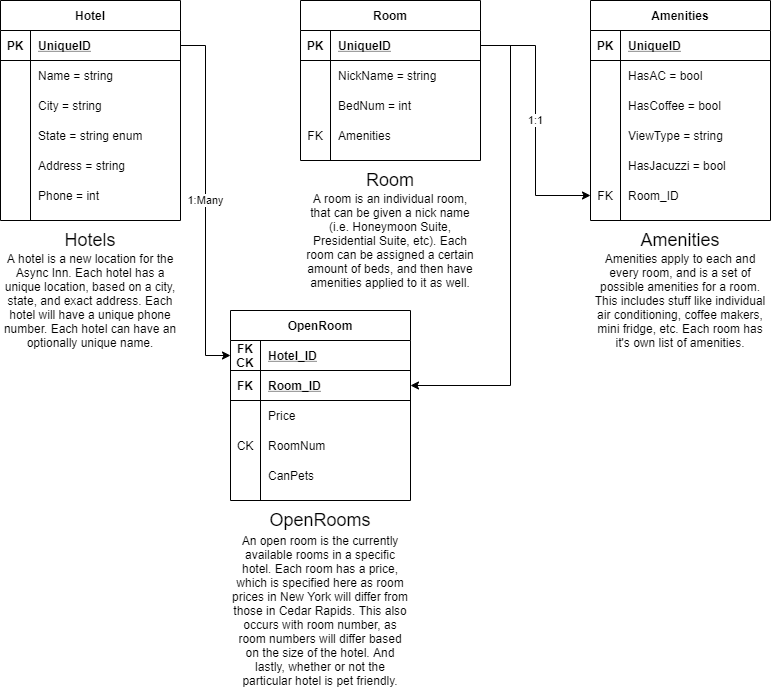

The diagram above was exported from draw.io. Its source (the exported page's mxGraphModel, read from the mxfile embedded in the PNG):
<mxGraphModel dx="780" dy="824" grid="1" gridSize="10" guides="1" tooltips="1" connect="1" arrows="1" fold="1" page="1" pageScale="1" pageWidth="850" pageHeight="1100" math="0" shadow="0">
  <root>
    <mxCell id="0" />
    <mxCell id="1" parent="0" />
    <mxCell id="alVWrKecms6FVVtSsl68-1" value="Hotel" style="shape=table;startSize=30;container=1;collapsible=1;childLayout=tableLayout;fixedRows=1;rowLines=0;fontStyle=1;align=center;resizeLast=1;" parent="1" vertex="1">
      <mxGeometry x="10" y="10" width="180" height="220" as="geometry" />
    </mxCell>
    <mxCell id="alVWrKecms6FVVtSsl68-2" value="" style="shape=partialRectangle;collapsible=0;dropTarget=0;pointerEvents=0;fillColor=none;top=0;left=0;bottom=1;right=0;points=[[0,0.5],[1,0.5]];portConstraint=eastwest;" parent="alVWrKecms6FVVtSsl68-1" vertex="1">
      <mxGeometry y="30" width="180" height="30" as="geometry" />
    </mxCell>
    <mxCell id="alVWrKecms6FVVtSsl68-3" value="PK" style="shape=partialRectangle;connectable=0;fillColor=none;top=0;left=0;bottom=0;right=0;fontStyle=1;overflow=hidden;" parent="alVWrKecms6FVVtSsl68-2" vertex="1">
      <mxGeometry width="30" height="30" as="geometry" />
    </mxCell>
    <mxCell id="alVWrKecms6FVVtSsl68-4" value="UniqueID" style="shape=partialRectangle;connectable=0;fillColor=none;top=0;left=0;bottom=0;right=0;align=left;spacingLeft=6;fontStyle=5;overflow=hidden;" parent="alVWrKecms6FVVtSsl68-2" vertex="1">
      <mxGeometry x="30" width="150" height="30" as="geometry" />
    </mxCell>
    <mxCell id="alVWrKecms6FVVtSsl68-5" value="" style="shape=partialRectangle;collapsible=0;dropTarget=0;pointerEvents=0;fillColor=none;top=0;left=0;bottom=0;right=0;points=[[0,0.5],[1,0.5]];portConstraint=eastwest;" parent="alVWrKecms6FVVtSsl68-1" vertex="1">
      <mxGeometry y="60" width="180" height="30" as="geometry" />
    </mxCell>
    <mxCell id="alVWrKecms6FVVtSsl68-6" value="" style="shape=partialRectangle;connectable=0;fillColor=none;top=0;left=0;bottom=0;right=0;editable=1;overflow=hidden;" parent="alVWrKecms6FVVtSsl68-5" vertex="1">
      <mxGeometry width="30" height="30" as="geometry" />
    </mxCell>
    <mxCell id="alVWrKecms6FVVtSsl68-7" value="Name = string" style="shape=partialRectangle;connectable=0;fillColor=none;top=0;left=0;bottom=0;right=0;align=left;spacingLeft=6;overflow=hidden;" parent="alVWrKecms6FVVtSsl68-5" vertex="1">
      <mxGeometry x="30" width="150" height="30" as="geometry" />
    </mxCell>
    <mxCell id="alVWrKecms6FVVtSsl68-8" value="" style="shape=partialRectangle;collapsible=0;dropTarget=0;pointerEvents=0;fillColor=none;top=0;left=0;bottom=0;right=0;points=[[0,0.5],[1,0.5]];portConstraint=eastwest;" parent="alVWrKecms6FVVtSsl68-1" vertex="1">
      <mxGeometry y="90" width="180" height="30" as="geometry" />
    </mxCell>
    <mxCell id="alVWrKecms6FVVtSsl68-9" value="" style="shape=partialRectangle;connectable=0;fillColor=none;top=0;left=0;bottom=0;right=0;editable=1;overflow=hidden;" parent="alVWrKecms6FVVtSsl68-8" vertex="1">
      <mxGeometry width="30" height="30" as="geometry" />
    </mxCell>
    <mxCell id="alVWrKecms6FVVtSsl68-10" value="City = string" style="shape=partialRectangle;connectable=0;fillColor=none;top=0;left=0;bottom=0;right=0;align=left;spacingLeft=6;overflow=hidden;" parent="alVWrKecms6FVVtSsl68-8" vertex="1">
      <mxGeometry x="30" width="150" height="30" as="geometry" />
    </mxCell>
    <mxCell id="alVWrKecms6FVVtSsl68-11" value="" style="shape=partialRectangle;collapsible=0;dropTarget=0;pointerEvents=0;fillColor=none;top=0;left=0;bottom=0;right=0;points=[[0,0.5],[1,0.5]];portConstraint=eastwest;" parent="alVWrKecms6FVVtSsl68-1" vertex="1">
      <mxGeometry y="120" width="180" height="30" as="geometry" />
    </mxCell>
    <mxCell id="alVWrKecms6FVVtSsl68-12" value="" style="shape=partialRectangle;connectable=0;fillColor=none;top=0;left=0;bottom=0;right=0;editable=1;overflow=hidden;" parent="alVWrKecms6FVVtSsl68-11" vertex="1">
      <mxGeometry width="30" height="30" as="geometry" />
    </mxCell>
    <mxCell id="alVWrKecms6FVVtSsl68-13" value="State = string enum" style="shape=partialRectangle;connectable=0;fillColor=none;top=0;left=0;bottom=0;right=0;align=left;spacingLeft=6;overflow=hidden;" parent="alVWrKecms6FVVtSsl68-11" vertex="1">
      <mxGeometry x="30" width="150" height="30" as="geometry" />
    </mxCell>
    <mxCell id="alVWrKecms6FVVtSsl68-14" value="" style="shape=partialRectangle;collapsible=0;dropTarget=0;pointerEvents=0;fillColor=none;top=0;left=0;bottom=0;right=0;points=[[0,0.5],[1,0.5]];portConstraint=eastwest;" parent="alVWrKecms6FVVtSsl68-1" vertex="1">
      <mxGeometry y="150" width="180" height="30" as="geometry" />
    </mxCell>
    <mxCell id="alVWrKecms6FVVtSsl68-15" value="" style="shape=partialRectangle;connectable=0;fillColor=none;top=0;left=0;bottom=0;right=0;editable=1;overflow=hidden;" parent="alVWrKecms6FVVtSsl68-14" vertex="1">
      <mxGeometry width="30" height="30" as="geometry" />
    </mxCell>
    <mxCell id="alVWrKecms6FVVtSsl68-16" value="Address = string" style="shape=partialRectangle;connectable=0;fillColor=none;top=0;left=0;bottom=0;right=0;align=left;spacingLeft=6;overflow=hidden;" parent="alVWrKecms6FVVtSsl68-14" vertex="1">
      <mxGeometry x="30" width="150" height="30" as="geometry" />
    </mxCell>
    <mxCell id="alVWrKecms6FVVtSsl68-17" value="" style="shape=partialRectangle;collapsible=0;dropTarget=0;pointerEvents=0;fillColor=none;top=0;left=0;bottom=0;right=0;points=[[0,0.5],[1,0.5]];portConstraint=eastwest;" parent="alVWrKecms6FVVtSsl68-1" vertex="1">
      <mxGeometry y="180" width="180" height="30" as="geometry" />
    </mxCell>
    <mxCell id="alVWrKecms6FVVtSsl68-18" value="" style="shape=partialRectangle;connectable=0;fillColor=none;top=0;left=0;bottom=0;right=0;editable=1;overflow=hidden;" parent="alVWrKecms6FVVtSsl68-17" vertex="1">
      <mxGeometry width="30" height="30" as="geometry" />
    </mxCell>
    <mxCell id="alVWrKecms6FVVtSsl68-19" value="Phone = int" style="shape=partialRectangle;connectable=0;fillColor=none;top=0;left=0;bottom=0;right=0;align=left;spacingLeft=6;overflow=hidden;" parent="alVWrKecms6FVVtSsl68-17" vertex="1">
      <mxGeometry x="30" width="150" height="30" as="geometry" />
    </mxCell>
    <mxCell id="alVWrKecms6FVVtSsl68-20" value="Room" style="shape=table;startSize=30;container=1;collapsible=1;childLayout=tableLayout;fixedRows=1;rowLines=0;fontStyle=1;align=center;resizeLast=1;" parent="1" vertex="1">
      <mxGeometry x="310" y="10" width="180" height="160" as="geometry" />
    </mxCell>
    <mxCell id="alVWrKecms6FVVtSsl68-21" value="" style="shape=partialRectangle;collapsible=0;dropTarget=0;pointerEvents=0;fillColor=none;top=0;left=0;bottom=1;right=0;points=[[0,0.5],[1,0.5]];portConstraint=eastwest;" parent="alVWrKecms6FVVtSsl68-20" vertex="1">
      <mxGeometry y="30" width="180" height="30" as="geometry" />
    </mxCell>
    <mxCell id="alVWrKecms6FVVtSsl68-22" value="PK" style="shape=partialRectangle;connectable=0;fillColor=none;top=0;left=0;bottom=0;right=0;fontStyle=1;overflow=hidden;" parent="alVWrKecms6FVVtSsl68-21" vertex="1">
      <mxGeometry width="30" height="30" as="geometry" />
    </mxCell>
    <mxCell id="alVWrKecms6FVVtSsl68-23" value="UniqueID" style="shape=partialRectangle;connectable=0;fillColor=none;top=0;left=0;bottom=0;right=0;align=left;spacingLeft=6;fontStyle=5;overflow=hidden;" parent="alVWrKecms6FVVtSsl68-21" vertex="1">
      <mxGeometry x="30" width="150" height="30" as="geometry" />
    </mxCell>
    <mxCell id="alVWrKecms6FVVtSsl68-24" value="" style="shape=partialRectangle;collapsible=0;dropTarget=0;pointerEvents=0;fillColor=none;top=0;left=0;bottom=0;right=0;points=[[0,0.5],[1,0.5]];portConstraint=eastwest;" parent="alVWrKecms6FVVtSsl68-20" vertex="1">
      <mxGeometry y="60" width="180" height="30" as="geometry" />
    </mxCell>
    <mxCell id="alVWrKecms6FVVtSsl68-25" value="" style="shape=partialRectangle;connectable=0;fillColor=none;top=0;left=0;bottom=0;right=0;editable=1;overflow=hidden;" parent="alVWrKecms6FVVtSsl68-24" vertex="1">
      <mxGeometry width="30" height="30" as="geometry" />
    </mxCell>
    <mxCell id="alVWrKecms6FVVtSsl68-26" value="NickName = string" style="shape=partialRectangle;connectable=0;fillColor=none;top=0;left=0;bottom=0;right=0;align=left;spacingLeft=6;overflow=hidden;" parent="alVWrKecms6FVVtSsl68-24" vertex="1">
      <mxGeometry x="30" width="150" height="30" as="geometry" />
    </mxCell>
    <mxCell id="alVWrKecms6FVVtSsl68-27" value="" style="shape=partialRectangle;collapsible=0;dropTarget=0;pointerEvents=0;fillColor=none;top=0;left=0;bottom=0;right=0;points=[[0,0.5],[1,0.5]];portConstraint=eastwest;" parent="alVWrKecms6FVVtSsl68-20" vertex="1">
      <mxGeometry y="90" width="180" height="30" as="geometry" />
    </mxCell>
    <mxCell id="alVWrKecms6FVVtSsl68-28" value="" style="shape=partialRectangle;connectable=0;fillColor=none;top=0;left=0;bottom=0;right=0;editable=1;overflow=hidden;" parent="alVWrKecms6FVVtSsl68-27" vertex="1">
      <mxGeometry width="30" height="30" as="geometry" />
    </mxCell>
    <mxCell id="alVWrKecms6FVVtSsl68-29" value="BedNum = int" style="shape=partialRectangle;connectable=0;fillColor=none;top=0;left=0;bottom=0;right=0;align=left;spacingLeft=6;overflow=hidden;" parent="alVWrKecms6FVVtSsl68-27" vertex="1">
      <mxGeometry x="30" width="150" height="30" as="geometry" />
    </mxCell>
    <mxCell id="alVWrKecms6FVVtSsl68-30" value="" style="shape=partialRectangle;collapsible=0;dropTarget=0;pointerEvents=0;fillColor=none;top=0;left=0;bottom=0;right=0;points=[[0,0.5],[1,0.5]];portConstraint=eastwest;" parent="alVWrKecms6FVVtSsl68-20" vertex="1">
      <mxGeometry y="120" width="180" height="30" as="geometry" />
    </mxCell>
    <mxCell id="alVWrKecms6FVVtSsl68-31" value="FK" style="shape=partialRectangle;connectable=0;fillColor=none;top=0;left=0;bottom=0;right=0;editable=1;overflow=hidden;" parent="alVWrKecms6FVVtSsl68-30" vertex="1">
      <mxGeometry width="30" height="30" as="geometry" />
    </mxCell>
    <mxCell id="alVWrKecms6FVVtSsl68-32" value="Amenities" style="shape=partialRectangle;connectable=0;fillColor=none;top=0;left=0;bottom=0;right=0;align=left;spacingLeft=6;overflow=hidden;" parent="alVWrKecms6FVVtSsl68-30" vertex="1">
      <mxGeometry x="30" width="150" height="30" as="geometry" />
    </mxCell>
    <mxCell id="alVWrKecms6FVVtSsl68-58" value="Amenities" style="shape=table;startSize=30;container=1;collapsible=1;childLayout=tableLayout;fixedRows=1;rowLines=0;fontStyle=1;align=center;resizeLast=1;" parent="1" vertex="1">
      <mxGeometry x="600" y="10" width="180" height="220" as="geometry" />
    </mxCell>
    <mxCell id="alVWrKecms6FVVtSsl68-59" value="" style="shape=partialRectangle;collapsible=0;dropTarget=0;pointerEvents=0;fillColor=none;top=0;left=0;bottom=1;right=0;points=[[0,0.5],[1,0.5]];portConstraint=eastwest;" parent="alVWrKecms6FVVtSsl68-58" vertex="1">
      <mxGeometry y="30" width="180" height="30" as="geometry" />
    </mxCell>
    <mxCell id="alVWrKecms6FVVtSsl68-60" value="PK" style="shape=partialRectangle;connectable=0;fillColor=none;top=0;left=0;bottom=0;right=0;fontStyle=1;overflow=hidden;" parent="alVWrKecms6FVVtSsl68-59" vertex="1">
      <mxGeometry width="30" height="30" as="geometry" />
    </mxCell>
    <mxCell id="alVWrKecms6FVVtSsl68-61" value="UniqueID" style="shape=partialRectangle;connectable=0;fillColor=none;top=0;left=0;bottom=0;right=0;align=left;spacingLeft=6;fontStyle=5;overflow=hidden;" parent="alVWrKecms6FVVtSsl68-59" vertex="1">
      <mxGeometry x="30" width="150" height="30" as="geometry" />
    </mxCell>
    <mxCell id="alVWrKecms6FVVtSsl68-62" value="" style="shape=partialRectangle;collapsible=0;dropTarget=0;pointerEvents=0;fillColor=none;top=0;left=0;bottom=0;right=0;points=[[0,0.5],[1,0.5]];portConstraint=eastwest;" parent="alVWrKecms6FVVtSsl68-58" vertex="1">
      <mxGeometry y="60" width="180" height="30" as="geometry" />
    </mxCell>
    <mxCell id="alVWrKecms6FVVtSsl68-63" value="" style="shape=partialRectangle;connectable=0;fillColor=none;top=0;left=0;bottom=0;right=0;editable=1;overflow=hidden;" parent="alVWrKecms6FVVtSsl68-62" vertex="1">
      <mxGeometry width="30" height="30" as="geometry" />
    </mxCell>
    <mxCell id="alVWrKecms6FVVtSsl68-64" value="HasAC = bool" style="shape=partialRectangle;connectable=0;fillColor=none;top=0;left=0;bottom=0;right=0;align=left;spacingLeft=6;overflow=hidden;" parent="alVWrKecms6FVVtSsl68-62" vertex="1">
      <mxGeometry x="30" width="150" height="30" as="geometry" />
    </mxCell>
    <mxCell id="alVWrKecms6FVVtSsl68-65" value="" style="shape=partialRectangle;collapsible=0;dropTarget=0;pointerEvents=0;fillColor=none;top=0;left=0;bottom=0;right=0;points=[[0,0.5],[1,0.5]];portConstraint=eastwest;" parent="alVWrKecms6FVVtSsl68-58" vertex="1">
      <mxGeometry y="90" width="180" height="30" as="geometry" />
    </mxCell>
    <mxCell id="alVWrKecms6FVVtSsl68-66" value="" style="shape=partialRectangle;connectable=0;fillColor=none;top=0;left=0;bottom=0;right=0;editable=1;overflow=hidden;" parent="alVWrKecms6FVVtSsl68-65" vertex="1">
      <mxGeometry width="30" height="30" as="geometry" />
    </mxCell>
    <mxCell id="alVWrKecms6FVVtSsl68-67" value="HasCoffee = bool" style="shape=partialRectangle;connectable=0;fillColor=none;top=0;left=0;bottom=0;right=0;align=left;spacingLeft=6;overflow=hidden;" parent="alVWrKecms6FVVtSsl68-65" vertex="1">
      <mxGeometry x="30" width="150" height="30" as="geometry" />
    </mxCell>
    <mxCell id="alVWrKecms6FVVtSsl68-68" value="" style="shape=partialRectangle;collapsible=0;dropTarget=0;pointerEvents=0;fillColor=none;top=0;left=0;bottom=0;right=0;points=[[0,0.5],[1,0.5]];portConstraint=eastwest;" parent="alVWrKecms6FVVtSsl68-58" vertex="1">
      <mxGeometry y="120" width="180" height="30" as="geometry" />
    </mxCell>
    <mxCell id="alVWrKecms6FVVtSsl68-69" value="" style="shape=partialRectangle;connectable=0;fillColor=none;top=0;left=0;bottom=0;right=0;editable=1;overflow=hidden;" parent="alVWrKecms6FVVtSsl68-68" vertex="1">
      <mxGeometry width="30" height="30" as="geometry" />
    </mxCell>
    <mxCell id="alVWrKecms6FVVtSsl68-70" value="ViewType = string" style="shape=partialRectangle;connectable=0;fillColor=none;top=0;left=0;bottom=0;right=0;align=left;spacingLeft=6;overflow=hidden;" parent="alVWrKecms6FVVtSsl68-68" vertex="1">
      <mxGeometry x="30" width="150" height="30" as="geometry" />
    </mxCell>
    <mxCell id="alVWrKecms6FVVtSsl68-71" value="" style="shape=partialRectangle;collapsible=0;dropTarget=0;pointerEvents=0;fillColor=none;top=0;left=0;bottom=0;right=0;points=[[0,0.5],[1,0.5]];portConstraint=eastwest;" parent="alVWrKecms6FVVtSsl68-58" vertex="1">
      <mxGeometry y="150" width="180" height="30" as="geometry" />
    </mxCell>
    <mxCell id="alVWrKecms6FVVtSsl68-72" value="" style="shape=partialRectangle;connectable=0;fillColor=none;top=0;left=0;bottom=0;right=0;editable=1;overflow=hidden;" parent="alVWrKecms6FVVtSsl68-71" vertex="1">
      <mxGeometry width="30" height="30" as="geometry" />
    </mxCell>
    <mxCell id="alVWrKecms6FVVtSsl68-73" value="HasJacuzzi = bool" style="shape=partialRectangle;connectable=0;fillColor=none;top=0;left=0;bottom=0;right=0;align=left;spacingLeft=6;overflow=hidden;" parent="alVWrKecms6FVVtSsl68-71" vertex="1">
      <mxGeometry x="30" width="150" height="30" as="geometry" />
    </mxCell>
    <mxCell id="alVWrKecms6FVVtSsl68-93" value="" style="shape=partialRectangle;collapsible=0;dropTarget=0;pointerEvents=0;fillColor=none;top=0;left=0;bottom=0;right=0;points=[[0,0.5],[1,0.5]];portConstraint=eastwest;" parent="alVWrKecms6FVVtSsl68-58" vertex="1">
      <mxGeometry y="180" width="180" height="30" as="geometry" />
    </mxCell>
    <mxCell id="alVWrKecms6FVVtSsl68-94" value="FK" style="shape=partialRectangle;connectable=0;fillColor=none;top=0;left=0;bottom=0;right=0;editable=1;overflow=hidden;" parent="alVWrKecms6FVVtSsl68-93" vertex="1">
      <mxGeometry width="30" height="30" as="geometry" />
    </mxCell>
    <mxCell id="alVWrKecms6FVVtSsl68-95" value="Room_ID" style="shape=partialRectangle;connectable=0;fillColor=none;top=0;left=0;bottom=0;right=0;align=left;spacingLeft=6;overflow=hidden;" parent="alVWrKecms6FVVtSsl68-93" vertex="1">
      <mxGeometry x="30" width="150" height="30" as="geometry" />
    </mxCell>
    <mxCell id="alVWrKecms6FVVtSsl68-97" value="1:1" style="edgeStyle=orthogonalEdgeStyle;rounded=0;orthogonalLoop=1;jettySize=auto;html=1;" parent="1" source="alVWrKecms6FVVtSsl68-21" target="alVWrKecms6FVVtSsl68-93" edge="1">
      <mxGeometry relative="1" as="geometry" />
    </mxCell>
    <mxCell id="alVWrKecms6FVVtSsl68-124" value="1:Many" style="edgeStyle=orthogonalEdgeStyle;rounded=0;orthogonalLoop=1;jettySize=auto;html=1;entryX=0;entryY=0.5;entryDx=0;entryDy=0;" parent="1" source="alVWrKecms6FVVtSsl68-2" target="alVWrKecms6FVVtSsl68-108" edge="1">
      <mxGeometry relative="1" as="geometry" />
    </mxCell>
    <mxCell id="LWJHB9KOynNllC1rxor9-1" value="&lt;font style=&quot;font-size: 18px&quot;&gt;Hotels&lt;/font&gt;" style="text;html=1;strokeColor=none;fillColor=none;align=center;verticalAlign=middle;whiteSpace=wrap;rounded=0;" vertex="1" parent="1">
      <mxGeometry x="10" y="240" width="180" height="20" as="geometry" />
    </mxCell>
    <mxCell id="LWJHB9KOynNllC1rxor9-6" value="&lt;div&gt;A hotel is a new location for the Async Inn. Each hotel has a unique location, based on a city, state, and exact address. Each hotel will have a unique phone number. Each hotel can have an optionally unique name.&lt;/div&gt;" style="text;html=1;strokeColor=none;fillColor=none;align=center;verticalAlign=middle;whiteSpace=wrap;rounded=0;" vertex="1" parent="1">
      <mxGeometry x="10" y="260" width="180" height="100" as="geometry" />
    </mxCell>
    <mxCell id="LWJHB9KOynNllC1rxor9-7" value="&lt;font style=&quot;font-size: 18px&quot;&gt;OpenRooms&lt;br&gt;&lt;/font&gt;" style="text;html=1;strokeColor=none;fillColor=none;align=center;verticalAlign=middle;whiteSpace=wrap;rounded=0;" vertex="1" parent="1">
      <mxGeometry x="240" y="520" width="180" height="20" as="geometry" />
    </mxCell>
    <mxCell id="LWJHB9KOynNllC1rxor9-8" value="An open room is the currently available rooms in a specific hotel. Each room has a price, which is specified here as room prices in New York will differ from those in Cedar Rapids. This also occurs with room number, as room numbers will differ based on the size of the hotel. And lastly, whether or not the particular hotel is pet friendly." style="text;html=1;strokeColor=none;fillColor=none;align=center;verticalAlign=middle;whiteSpace=wrap;rounded=0;" vertex="1" parent="1">
      <mxGeometry x="240" y="540" width="180" height="160" as="geometry" />
    </mxCell>
    <mxCell id="LWJHB9KOynNllC1rxor9-11" value="&lt;font style=&quot;font-size: 18px&quot;&gt;Room&lt;br&gt;&lt;/font&gt;" style="text;html=1;strokeColor=none;fillColor=none;align=center;verticalAlign=middle;whiteSpace=wrap;rounded=0;" vertex="1" parent="1">
      <mxGeometry x="310" y="180" width="180" height="20" as="geometry" />
    </mxCell>
    <mxCell id="LWJHB9KOynNllC1rxor9-12" value="A room is an individual room, that can be given a nick name (i.e. Honeymoon Suite, Presidential Suite, etc). Each room can be assigned a certain amount of beds, and then have amenities applied to it as well." style="text;html=1;strokeColor=none;fillColor=none;align=center;verticalAlign=middle;whiteSpace=wrap;rounded=0;" vertex="1" parent="1">
      <mxGeometry x="310" y="200" width="180" height="100" as="geometry" />
    </mxCell>
    <mxCell id="LWJHB9KOynNllC1rxor9-13" value="&lt;font style=&quot;font-size: 18px&quot;&gt;Amenities&lt;/font&gt;" style="text;html=1;strokeColor=none;fillColor=none;align=center;verticalAlign=middle;whiteSpace=wrap;rounded=0;" vertex="1" parent="1">
      <mxGeometry x="600" y="240" width="180" height="20" as="geometry" />
    </mxCell>
    <mxCell id="LWJHB9KOynNllC1rxor9-14" value="Amenities apply to each and every room, and is a set of possible amenities for a room. This includes stuff like individual air conditioning, coffee makers, mini fridge, etc. Each room has it's own list of amenities." style="text;html=1;strokeColor=none;fillColor=none;align=center;verticalAlign=middle;whiteSpace=wrap;rounded=0;" vertex="1" parent="1">
      <mxGeometry x="600" y="260" width="180" height="100" as="geometry" />
    </mxCell>
    <mxCell id="alVWrKecms6FVVtSsl68-107" value="OpenRoom" style="shape=table;startSize=30;container=1;collapsible=1;childLayout=tableLayout;fixedRows=1;rowLines=0;fontStyle=1;align=center;resizeLast=1;" parent="1" vertex="1">
      <mxGeometry x="240" y="320" width="180" height="190" as="geometry" />
    </mxCell>
    <mxCell id="alVWrKecms6FVVtSsl68-108" value="" style="shape=partialRectangle;collapsible=0;dropTarget=0;pointerEvents=0;fillColor=none;top=0;left=0;bottom=1;right=0;points=[[0,0.5],[1,0.5]];portConstraint=eastwest;" parent="alVWrKecms6FVVtSsl68-107" vertex="1">
      <mxGeometry y="30" width="180" height="30" as="geometry" />
    </mxCell>
    <mxCell id="alVWrKecms6FVVtSsl68-109" value="FK&#10;CK&#10;" style="shape=partialRectangle;connectable=0;fillColor=none;top=0;left=0;bottom=0;right=0;fontStyle=1;overflow=hidden;" parent="alVWrKecms6FVVtSsl68-108" vertex="1">
      <mxGeometry width="30" height="30" as="geometry" />
    </mxCell>
    <mxCell id="alVWrKecms6FVVtSsl68-110" value="Hotel_ID" style="shape=partialRectangle;connectable=0;fillColor=none;top=0;left=0;bottom=0;right=0;align=left;spacingLeft=6;fontStyle=5;overflow=hidden;" parent="alVWrKecms6FVVtSsl68-108" vertex="1">
      <mxGeometry x="30" width="150" height="30" as="geometry" />
    </mxCell>
    <mxCell id="alVWrKecms6FVVtSsl68-120" value="" style="shape=partialRectangle;collapsible=0;dropTarget=0;pointerEvents=0;fillColor=none;top=0;left=0;bottom=1;right=0;points=[[0,0.5],[1,0.5]];portConstraint=eastwest;" parent="alVWrKecms6FVVtSsl68-107" vertex="1">
      <mxGeometry y="60" width="180" height="30" as="geometry" />
    </mxCell>
    <mxCell id="alVWrKecms6FVVtSsl68-121" value="FK" style="shape=partialRectangle;connectable=0;fillColor=none;top=0;left=0;bottom=0;right=0;fontStyle=1;overflow=hidden;" parent="alVWrKecms6FVVtSsl68-120" vertex="1">
      <mxGeometry width="30" height="30" as="geometry" />
    </mxCell>
    <mxCell id="alVWrKecms6FVVtSsl68-122" value="Room_ID" style="shape=partialRectangle;connectable=0;fillColor=none;top=0;left=0;bottom=0;right=0;align=left;spacingLeft=6;fontStyle=5;overflow=hidden;" parent="alVWrKecms6FVVtSsl68-120" vertex="1">
      <mxGeometry x="30" width="150" height="30" as="geometry" />
    </mxCell>
    <mxCell id="alVWrKecms6FVVtSsl68-111" value="" style="shape=partialRectangle;collapsible=0;dropTarget=0;pointerEvents=0;fillColor=none;top=0;left=0;bottom=0;right=0;points=[[0,0.5],[1,0.5]];portConstraint=eastwest;" parent="alVWrKecms6FVVtSsl68-107" vertex="1">
      <mxGeometry y="90" width="180" height="30" as="geometry" />
    </mxCell>
    <mxCell id="alVWrKecms6FVVtSsl68-112" value="" style="shape=partialRectangle;connectable=0;fillColor=none;top=0;left=0;bottom=0;right=0;editable=1;overflow=hidden;" parent="alVWrKecms6FVVtSsl68-111" vertex="1">
      <mxGeometry width="30" height="30" as="geometry" />
    </mxCell>
    <mxCell id="alVWrKecms6FVVtSsl68-113" value="Price" style="shape=partialRectangle;connectable=0;fillColor=none;top=0;left=0;bottom=0;right=0;align=left;spacingLeft=6;overflow=hidden;" parent="alVWrKecms6FVVtSsl68-111" vertex="1">
      <mxGeometry x="30" width="150" height="30" as="geometry" />
    </mxCell>
    <mxCell id="alVWrKecms6FVVtSsl68-114" value="" style="shape=partialRectangle;collapsible=0;dropTarget=0;pointerEvents=0;fillColor=none;top=0;left=0;bottom=0;right=0;points=[[0,0.5],[1,0.5]];portConstraint=eastwest;" parent="alVWrKecms6FVVtSsl68-107" vertex="1">
      <mxGeometry y="120" width="180" height="30" as="geometry" />
    </mxCell>
    <mxCell id="alVWrKecms6FVVtSsl68-115" value="CK" style="shape=partialRectangle;connectable=0;fillColor=none;top=0;left=0;bottom=0;right=0;editable=1;overflow=hidden;" parent="alVWrKecms6FVVtSsl68-114" vertex="1">
      <mxGeometry width="30" height="30" as="geometry" />
    </mxCell>
    <mxCell id="alVWrKecms6FVVtSsl68-116" value="RoomNum" style="shape=partialRectangle;connectable=0;fillColor=none;top=0;left=0;bottom=0;right=0;align=left;spacingLeft=6;overflow=hidden;" parent="alVWrKecms6FVVtSsl68-114" vertex="1">
      <mxGeometry x="30" width="150" height="30" as="geometry" />
    </mxCell>
    <mxCell id="alVWrKecms6FVVtSsl68-117" value="" style="shape=partialRectangle;collapsible=0;dropTarget=0;pointerEvents=0;fillColor=none;top=0;left=0;bottom=0;right=0;points=[[0,0.5],[1,0.5]];portConstraint=eastwest;" parent="alVWrKecms6FVVtSsl68-107" vertex="1">
      <mxGeometry y="150" width="180" height="30" as="geometry" />
    </mxCell>
    <mxCell id="alVWrKecms6FVVtSsl68-118" value="" style="shape=partialRectangle;connectable=0;fillColor=none;top=0;left=0;bottom=0;right=0;editable=1;overflow=hidden;" parent="alVWrKecms6FVVtSsl68-117" vertex="1">
      <mxGeometry width="30" height="30" as="geometry" />
    </mxCell>
    <mxCell id="alVWrKecms6FVVtSsl68-119" value="CanPets" style="shape=partialRectangle;connectable=0;fillColor=none;top=0;left=0;bottom=0;right=0;align=left;spacingLeft=6;overflow=hidden;" parent="alVWrKecms6FVVtSsl68-117" vertex="1">
      <mxGeometry x="30" width="150" height="30" as="geometry" />
    </mxCell>
    <mxCell id="LWJHB9KOynNllC1rxor9-15" style="edgeStyle=orthogonalEdgeStyle;rounded=0;orthogonalLoop=1;jettySize=auto;html=1;entryX=1;entryY=0.5;entryDx=0;entryDy=0;" edge="1" parent="1" source="alVWrKecms6FVVtSsl68-21" target="alVWrKecms6FVVtSsl68-120">
      <mxGeometry relative="1" as="geometry">
        <Array as="points">
          <mxPoint x="520" y="55" />
          <mxPoint x="520" y="395" />
        </Array>
      </mxGeometry>
    </mxCell>
  </root>
</mxGraphModel>